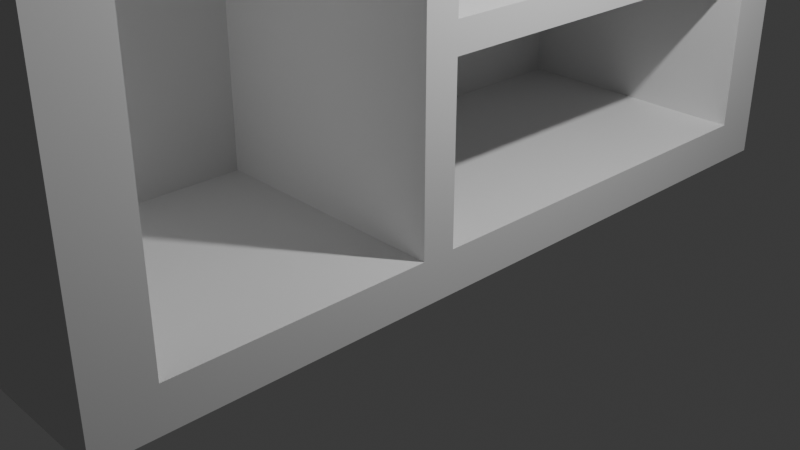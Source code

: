 # Source: EntertainmentCenter.blend  (saved by Blender 4.5.90; exported with 4.5.12 LTS)
import bpy
from mathutils import Matrix  # noqa: F401  (used for matrix-valued properties, if any)

bpy.ops.wm.read_factory_settings(use_empty=True)
scene = bpy.context.scene
scene.name = 'Scene'

# ---- collections
col_collection = bpy.data.collections.new('Collection'); scene.collection.children.link(col_collection)

# ---- materials (node trees are filled in below, after node groups)
mat_material = bpy.data.materials.new('Material')
mat_material.alpha_threshold = 0.0
mat_material.roughness = 0.5
mat_material.line_color = (0.0, 0.0, 0.0, 1.0)

# ---- material node trees
mat_material.use_nodes = True; mat_material.node_tree.nodes.clear()
_N = mat_material.node_tree.nodes; _L = mat_material.node_tree.links
n0 = _N.new('ShaderNodeOutputMaterial'); n0.name = 'Material Output'; n0.location = (200, 100)
n1 = _N.new('ShaderNodeBsdfPrincipled'); n1.name = 'Principled BSDF'; n1.location = (-200, 100)
n1.inputs[3].default_value = 1.45
_L.new(n1.outputs[0], n0.inputs[0])
n0.is_active_output = True

# ---- world
world_world = bpy.data.worlds.new('World'); scene.world = world_world
world_world.use_nodes = True; world_world.node_tree.nodes.clear()
_N = world_world.node_tree.nodes; _L = world_world.node_tree.links
n0 = _N.new('ShaderNodeOutputWorld'); n0.name = 'World Output'; n0.location = (200, 100)
n1 = _N.new('ShaderNodeBackground'); n1.name = 'Background'; n1.location = (-200, 100)
n1.inputs[0].default_value = (0.05088, 0.05088, 0.05088, 1.0)
_L.new(n1.outputs[0], n0.inputs[0])
n0.is_active_output = True
world_world.color = (0.05088, 0.05088, 0.05088)
world_world.sun_shadow_jitter_overblur = 0.0

# ---- cameras
cam_camera = bpy.data.cameras.new('Camera')
cam_camera.clip_end = 100.0
cam_camera.ortho_scale = 7.314

# ---- lights
light_light = bpy.data.lights.new('Light', 'POINT')
light_light.energy = 1000.0
light_light.shadow_soft_size = 0.1

# ---- meshes
me_cube = bpy.data.meshes.new('Cube')
me_cube.from_pydata([(1.0, 1.0, 1.0), (1.0, 1.0, -1.0), (1.0, -1.0, 1.0), (1.0, -1.0, -1.0), (-1.0, 1.0, 1.0), (-1.0, 1.0, -1.0), (-1.0, -1.0, 1.0), (-1.0, -1.0, -1.0), (-1.0, -0.1483, -1.0), (1.0, -0.1483, 1.0), (-1.0, -0.1483, 1.0), (1.0, -0.1483, -1.0), (-1.0, 0.8753, 1.0), (1.0, 0.8753, -1.0), (-1.0, 0.8753, -1.0), (1.0, 0.8753, 1.0), (1.0, 1.0, 0.5098), (-1.0, -1.0, 0.5098), (1.0, -1.0, 0.5098), (-1.0, 1.0, 0.5098), (1.0, -0.1483, 0.5098), (-1.0, -0.1483, 0.5098), (1.0, 0.8753, 0.5098), (-1.0, 0.8753, 0.5098), (1.0, 1.0, -0.2871), (1.0, -1.0, -0.2871), (-1.0, 1.0, -0.2871), (1.0, -0.1483, -0.2871), (-1.0, -0.1483, -0.2871), (1.0, 0.8753, -0.2871), (-1.0, 0.8753, -0.2871), (-1.0, -1.0, -0.2871), (-1.0, -1.0, 0.6241), (1.0, 1.0, 0.6241), (1.0, -1.0, 0.6241), (-1.0, 1.0, 0.6241), (1.0, -0.1483, 0.6241), (-1.0, -0.1483, 0.6241), (1.0, 0.8753, 0.6241), (-1.0, 0.8753, 0.6241), (-1.0, -1.0, 0.878), (1.0, 1.0, 0.878), (1.0, -1.0, 0.878), (-1.0, 1.0, 0.878), (1.0, -0.1483, 0.878), (-1.0, -0.1483, 0.878), (1.0, 0.8753, 0.878), (-1.0, 0.8753, 0.878), (-1.0, -0.855, -1.0), (1.0, -0.855, 1.0), (-1.0, -0.855, 1.0), (1.0, -0.855, -1.0), (-1.0, -0.855, 0.5098), (1.0, -0.855, 0.5098), (1.0, -0.855, -0.2871), (-1.0, -0.855, -0.2871), (-1.0, -0.855, 0.6241), (1.0, -0.855, 0.6241), (-1.0, -0.855, 0.878), (1.0, -0.855, 0.878), (1.0, -0.2317, -1.0), (-1.0, -0.2317, 0.5098), (-1.0, -0.2317, -0.2871), (-1.0, -0.2317, -1.0), (1.0, -0.2317, 0.5098), (1.0, -0.2317, -0.2871), (1.0, -0.2317, 0.6241), (1.0, 1.0, -0.3754), (1.0, -1.0, -0.3754), (-1.0, 1.0, -0.3754), (1.0, -0.1483, -0.3754), (-1.0, -0.1483, -0.3754), (1.0, 0.8753, -0.3754), (-1.0, 0.8753, -0.3754), (-1.0, -1.0, -0.3754), (-1.0, -0.855, -0.3754), (1.0, -0.855, -0.3754), (1.0, -0.2317, -0.3754), (-1.0, -0.2317, -0.3754), (1.0, 1.0, -0.8726), (1.0, -1.0, -0.8726), (-1.0, 1.0, -0.8726), (1.0, -0.1483, -0.8726), (-1.0, -0.1483, -0.8726), (1.0, 0.8753, -0.8726), (-1.0, 0.8753, -0.8726), (-1.0, -0.855, -0.8726), (1.0, -0.855, -0.8726), (1.0, -0.2317, -0.8726), (-1.0, -0.2317, -0.8726), (-1.0, -1.0, -0.8726)], [], [(49, 50, 6, 2), (42, 2, 6, 40), (47, 12, 4, 43), (48, 51, 3, 7), (59, 49, 2, 42), (43, 4, 0, 41), (46, 15, 9, 44), (14, 13, 11, 8), (58, 50, 10, 45), (15, 12, 10, 9), (0, 4, 12, 15), (5, 1, 13, 14), (41, 0, 15, 46), (45, 10, 12, 47), (30, 28, 27, 29), (24, 16, 22, 29), (62, 61, 21, 28), (28, 21, 20, 27), (26, 19, 16, 24), (54, 53, 18, 25), (30, 23, 19, 26), (25, 18, 17, 31), (68, 25, 31, 74), (73, 30, 26, 69), (76, 54, 25, 68), (69, 26, 24, 67), (72, 29, 27, 70), (78, 62, 28, 71), (67, 24, 29, 72), (71, 28, 30, 73), (22, 20, 21, 23), (23, 30, 29, 22), (21, 37, 39, 23), (16, 33, 38, 22), (52, 56, 37, 21, 61), (22, 38, 36, 20), (19, 35, 33, 16), (53, 57, 34, 18), (23, 39, 35, 19), (18, 34, 32, 17), (37, 45, 47, 39), (33, 41, 46, 38), (56, 58, 45, 37), (36, 38, 39, 37), (35, 43, 41, 33), (57, 59, 42, 34), (39, 47, 43, 35), (34, 42, 40, 32), (57, 66, 36, 37, 56), (32, 40, 58, 56), (64, 66, 57, 53), (17, 32, 56, 52), (74, 31, 55, 75), (55, 52, 53, 54), (75, 55, 54, 76), (31, 17, 52, 55), (40, 6, 50, 58), (44, 9, 49, 59), (63, 60, 51, 48), (9, 10, 50, 49), (46, 44, 45, 47), (44, 59, 58, 45), (47, 39, 38, 46), (56, 58, 59, 57), (8, 11, 60, 63), (27, 20, 64, 65), (70, 27, 65, 77), (20, 36, 66, 64), (75, 55, 62, 78), (55, 52, 61, 62), (86, 75, 78, 89), (82, 70, 77, 88), (86, 75, 76, 87), (90, 74, 75, 86), (83, 71, 73, 85), (79, 67, 72, 84), (89, 78, 71, 83), (85, 83, 82, 84), (81, 69, 67, 79), (87, 76, 68, 80), (85, 73, 69, 81), (80, 68, 74, 90), (3, 80, 90, 7), (14, 85, 81, 5), (51, 87, 80, 3), (5, 81, 79, 1), (13, 84, 82, 11), (63, 89, 83, 8), (1, 79, 84, 13), (8, 83, 85, 14), (7, 90, 86, 48), (60, 88, 87, 51), (11, 82, 88, 60), (48, 86, 89, 63), (83, 71, 70, 82), (72, 70, 71, 73), (73, 85, 84, 72), (89, 86, 87, 88), (61, 62, 65, 64), (62, 78, 77, 65), (78, 89, 88, 77), (52, 61, 64, 53)])
_uv = me_cube.uv_layers.new(name='UVMap')
_uv.uv.foreach_set('vector', [0.625, 0.7319, 0.875, 0.7319, 0.875, 0.75, 0.625, 0.75, 0.6097, 0.75, 0.625, 0.75, 0.625, 1.0, 0.6097, 1.0, 0.6097, 0.2344, 0.625, 0.2344, 0.625, 0.25, 0.6097, 0.25, 0.125, 0.7319, 0.375, 0.7319, 0.375, 0.75, 0.125, 0.75, 0.6097, 0.7319, 0.625, 0.7319, 0.625, 0.75, 0.6097, 0.75, 0.6097, 0.25, 0.625, 0.25, 0.625, 0.5, 0.6097, 0.5, 0.6097, 0.5156, 0.625, 0.5156, 0.625, 0.6435, 0.6097, 0.6435, 0.125, 0.5156, 0.375, 0.5156, 0.375, 0.6435, 0.125, 0.6435, 0.6097, 0.01812, 0.625, 0.01812, 0.625, 0.1065, 0.6097, 0.1065, 0.625, 0.5156, 0.875, 0.5156, 0.875, 0.6435, 0.625, 0.6435, 0.625, 0.5, 0.875, 0.5, 0.875, 0.5156, 0.625, 0.5156, 0.125, 0.5, 0.375, 0.5, 0.375, 0.5156, 0.125, 0.5156, 0.6097, 0.5, 0.625, 0.5, 0.625, 0.5156, 0.6097, 0.5156, 0.6097, 0.1065, 0.625, 0.1065, 0.625, 0.2344, 0.6097, 0.2344, 0.4641, 0.2344, 0.4641, 0.1065, 0.4641, 0.6435, 0.4641, 0.5156, 0.4641, 0.5, 0.5637, 0.5, 0.5637, 0.5156, 0.4641, 0.5156, 0.4641, 0.09604, 0.5637, 0.09604, 0.5637, 0.1065, 0.4641, 0.1065, 0.4641, 0.1065, 0.5637, 0.1065, 0.5637, 0.6435, 0.4641, 0.6435, 0.4641, 0.25, 0.5637, 0.25, 0.5637, 0.5, 0.4641, 0.5, 0.4641, 0.7319, 0.5637, 0.7319, 0.5637, 0.75, 0.4641, 0.75, 0.4641, 0.2344, 0.5637, 0.2344, 0.5637, 0.25, 0.4641, 0.25, 0.4641, 0.75, 0.5637, 0.75, 0.5637, 1.0, 0.4641, 1.0, 0.4531, 0.75, 0.4641, 0.75, 0.4641, 1.0, 0.4531, 1.0, 0.4531, 0.2344, 0.4641, 0.2344, 0.4641, 0.25, 0.4531, 0.25, 0.4531, 0.7319, 0.4641, 0.7319, 0.4641, 0.75, 0.4531, 0.75, 0.4531, 0.25, 0.4641, 0.25, 0.4641, 0.5, 0.4531, 0.5, 0.4531, 0.5156, 0.4641, 0.5156, 0.4641, 0.6435, 0.4531, 0.6435, 0.4531, 0.09604, 0.4641, 0.09604, 0.4641, 0.1065, 0.4531, 0.1065, 0.4531, 0.5, 0.4641, 0.5, 0.4641, 0.5156, 0.4531, 0.5156, 0.4531, 0.1065, 0.4641, 0.1065, 0.4641, 0.2344, 0.4531, 0.2344, 0.5637, 0.5156, 0.5637, 0.6435, 0.5637, 0.1065, 0.5637, 0.2344, 0.5637, 0.2344, 0.4641, 0.2344, 0.4641, 0.5156, 0.5637, 0.5156, 0.5637, 0.1065, 0.578, 0.1065, 0.578, 0.2344, 0.5637, 0.2344, 0.5637, 0.5, 0.578, 0.5, 0.578, 0.5156, 0.5637, 0.5156, 0.5637, 0.01812, 0.578, 0.01812, 0.578, 0.1065, 0.5637, 0.1065, 0.5637, 0.09604, 0.5637, 0.5156, 0.578, 0.5156, 0.578, 0.6435, 0.5637, 0.6435, 0.5637, 0.25, 0.578, 0.25, 0.578, 0.5, 0.5637, 0.5, 0.5637, 0.7319, 0.578, 0.7319, 0.578, 0.75, 0.5637, 0.75, 0.5637, 0.2344, 0.578, 0.2344, 0.578, 0.25, 0.5637, 0.25, 0.5637, 0.75, 0.578, 0.75, 0.578, 1.0, 0.5637, 1.0, 0.578, 0.1065, 0.6097, 0.1065, 0.6097, 0.2344, 0.578, 0.2344, 0.578, 0.5, 0.6097, 0.5, 0.6097, 0.5156, 0.578, 0.5156, 0.578, 0.01812, 0.6097, 0.01812, 0.6097, 0.1065, 0.578, 0.1065, 0.578, 0.6435, 0.578, 0.5156, 0.578, 0.2344, 0.578, 0.1065, 0.578, 0.25, 0.6097, 0.25, 0.6097, 0.5, 0.578, 0.5, 0.578, 0.7319, 0.6097, 0.7319, 0.6097, 0.75, 0.578, 0.75, 0.578, 0.2344, 0.6097, 0.2344, 0.6097, 0.25, 0.578, 0.25, 0.578, 0.75, 0.6097, 0.75, 0.6097, 1.0, 0.578, 1.0, 0.578, 0.7319, 0.578, 0.654, 0.578, 0.6435, 0.578, 0.1065, 0.578, 0.01812, 0.578, 0.0, 0.6097, 0.0, 0.6097, 0.01812, 0.578, 0.01812, 0.5637, 0.654, 0.578, 0.654, 0.578, 0.7319, 0.5637, 0.7319, 0.5637, 0.0, 0.578, 0.0, 0.578, 0.01812, 0.5637, 0.01812, 0.4531, 0.0, 0.4641, 0.0, 0.4641, 0.01812, 0.4531, 0.01812, 0.4641, 0.01812, 0.5637, 0.01812, 0.5637, 0.7319, 0.4641, 0.7319, 0.4531, 0.01812, 0.4641, 0.01812, 0.4641, 0.7319, 0.4531, 0.7319, 0.4641, 0.0, 0.5637, 0.0, 0.5637, 0.01812, 0.4641, 0.01812, 0.6097, 0.0, 0.625, 0.0, 0.625, 0.01812, 0.6097, 0.01812, 0.6097, 0.6435, 0.625, 0.6435, 0.625, 0.7319, 0.6097, 0.7319, 0.125, 0.654, 0.375, 0.654, 0.375, 0.7319, 0.125, 0.7319, 0.625, 0.6435, 0.875, 0.6435, 0.875, 0.7319, 0.625, 0.7319, 0.6097, 0.5156, 0.6097, 0.6435, 0.6097, 0.1065, 0.6097, 0.2344, 0.6097, 0.6435, 0.6097, 0.7319, 0.6097, 0.01812, 0.6097, 0.1065, 0.6097, 0.2344, 0.578, 0.2344, 0.578, 0.5156, 0.6097, 0.5156, 0.578, 0.01812, 0.6097, 0.01812, 0.6097, 0.7319, 0.578, 0.7319, 0.125, 0.6435, 0.375, 0.6435, 0.375, 0.654, 0.125, 0.654, 0.4641, 0.6435, 0.5637, 0.6435, 0.5637, 0.654, 0.4641, 0.654, 0.4531, 0.6435, 0.4641, 0.6435, 0.4641, 0.654, 0.4531, 0.654, 0.5637, 0.6435, 0.578, 0.6435, 0.578, 0.654, 0.5637, 0.654, 0.4531, 0.01812, 0.4641, 0.01812, 0.4641, 0.09604, 0.4531, 0.09604, 0.4641, 0.01812, 0.5637, 0.01812, 0.5637, 0.09604, 0.4641, 0.09604, 0.3909, 0.01812, 0.4531, 0.01812, 0.4531, 0.09604, 0.3909, 0.09604, 0.3909, 0.6435, 0.4531, 0.6435, 0.4531, 0.654, 0.3909, 0.654, 0.3909, 0.01812, 0.4531, 0.01812, 0.4531, 0.7319, 0.3909, 0.7319, 0.3909, 0.0, 0.4531, 0.0, 0.4531, 0.01812, 0.3909, 0.01812, 0.3909, 0.1065, 0.4531, 0.1065, 0.4531, 0.2344, 0.3909, 0.2344, 0.3909, 0.5, 0.4531, 0.5, 0.4531, 0.5156, 0.3909, 0.5156, 0.3909, 0.09604, 0.4531, 0.09604, 0.4531, 0.1065, 0.3909, 0.1065, 0.3909, 0.2344, 0.3909, 0.1065, 0.3909, 0.6435, 0.3909, 0.5156, 0.3909, 0.25, 0.4531, 0.25, 0.4531, 0.5, 0.3909, 0.5, 0.3909, 0.7319, 0.4531, 0.7319, 0.4531, 0.75, 0.3909, 0.75, 0.3909, 0.2344, 0.4531, 0.2344, 0.4531, 0.25, 0.3909, 0.25, 0.3909, 0.75, 0.4531, 0.75, 0.4531, 1.0, 0.3909, 1.0, 0.375, 0.75, 0.3909, 0.75, 0.3909, 1.0, 0.375, 1.0, 0.375, 0.2344, 0.3909, 0.2344, 0.3909, 0.25, 0.375, 0.25, 0.375, 0.7319, 0.3909, 0.7319, 0.3909, 0.75, 0.375, 0.75, 0.375, 0.25, 0.3909, 0.25, 0.3909, 0.5, 0.375, 0.5, 0.375, 0.5156, 0.3909, 0.5156, 0.3909, 0.6435, 0.375, 0.6435, 0.375, 0.09604, 0.3909, 0.09604, 0.3909, 0.1065, 0.375, 0.1065, 0.375, 0.5, 0.3909, 0.5, 0.3909, 0.5156, 0.375, 0.5156, 0.375, 0.1065, 0.3909, 0.1065, 0.3909, 0.2344, 0.375, 0.2344, 0.375, 0.0, 0.3909, 0.0, 0.3909, 0.01812, 0.375, 0.01812, 0.375, 0.654, 0.3909, 0.654, 0.3909, 0.7319, 0.375, 0.7319, 0.375, 0.6435, 0.3909, 0.6435, 0.3909, 0.654, 0.375, 0.654, 0.375, 0.01812, 0.3909, 0.01812, 0.3909, 0.09604, 0.375, 0.09604, 0.3909, 0.1065, 0.4531, 0.1065, 0.4531, 0.6435, 0.3909, 0.6435, 0.4531, 0.5156, 0.4531, 0.6435, 0.4531, 0.1065, 0.4531, 0.2344, 0.4531, 0.2344, 0.3909, 0.2344, 0.3909, 0.5156, 0.4531, 0.5156, 0.3909, 0.09604, 0.3909, 0.01812, 0.3909, 0.7319, 0.3909, 0.654, 0.5637, 0.09604, 0.4641, 0.09604, 0.4641, 0.654, 0.5637, 0.654, 0.4641, 0.09604, 0.4531, 0.09604, 0.4531, 0.654, 0.4641, 0.654, 0.4531, 0.09604, 0.3909, 0.09604, 0.3909, 0.654, 0.4531, 0.654, 0.5637, 0.01812, 0.5637, 0.09604, 0.5637, 0.654, 0.5637, 0.7319])
me_cube.materials.append(mat_material)
me_cube.use_mirror_vertex_groups = False
me_cube.update()

# ---- objects
ob_cube = bpy.data.objects.new('Cube', me_cube)
ob_light = bpy.data.objects.new('Light', light_light)
ob_camera = bpy.data.objects.new('Camera', cam_camera)

# ---- transforms, parenting, visibility, modifiers, constraints
ob_cube.location = (0.0, 0.0, 3.496)
ob_cube.scale = (1.364, 4.261, 3.549)
ob_cube.lock_rotations_4d = False
ob_cube.empty_display_type = 'ARROWS'
ob_cube.lineart.crease_threshold = 0.0
ob_light.location = (4.076, 1.005, 5.904)
ob_light.rotation_euler = (0.6503, 0.05522, 1.866)
ob_light.lock_rotations_4d = False
ob_light.empty_display_type = 'ARROWS'
ob_light.color = (0.0, 0.0, 0.0, 0.0)
ob_light.lineart.crease_threshold = 0.0
ob_camera.location = (7.359, -6.926, 4.958)
ob_camera.rotation_euler = (1.109, 0.0, 0.8149)
ob_camera.lock_rotations_4d = False
ob_camera.empty_display_type = 'ARROWS'
ob_camera.color = (0.0, 0.0, 0.0, 0.0)
ob_camera.display_type = 'WIRE'
ob_camera.lineart.crease_threshold = 0.0

# ---- collection membership
col_collection.objects.link(ob_cube)
col_collection.objects.link(ob_light)
col_collection.objects.link(ob_camera)

# ---- scene / render settings (as saved in the file)
scene.camera = ob_camera
scene.frame_start = 1; scene.frame_end = 250; scene.frame_set(1)
scene.render.engine = 'BLENDER_EEVEE_NEXT'
bpy.context.view_layer.update()
